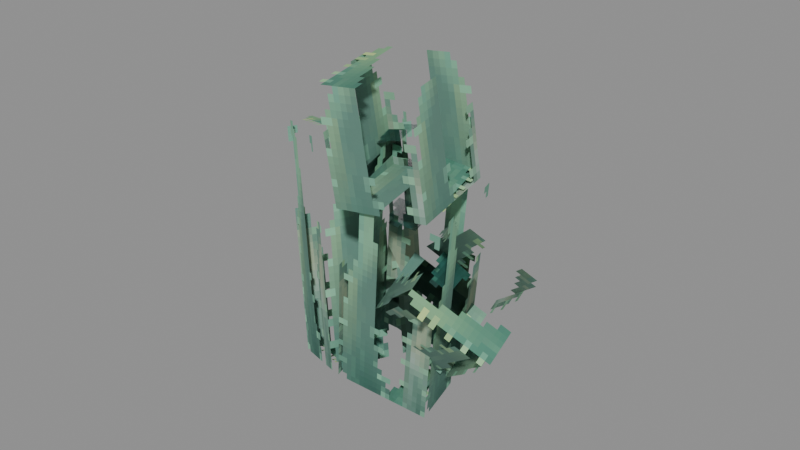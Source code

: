 # Source: Foliage_Plants_Cactus3.blend  (saved by Blender 5.0.119; exported with 4.5.12 LTS)
import bpy
from mathutils import Matrix  # noqa: F401  (used for matrix-valued properties, if any)

bpy.ops.wm.read_factory_settings(use_empty=True)
scene = bpy.context.scene
scene.name = 'Scene'

# ---- collections
col_widgets = bpy.data.collections.new('Widgets'); scene.collection.children.link(col_widgets)
col_widgets.hide_viewport = True

# ---- images (referenced by path relative to the original .blend; pixels are not part of the script)
import os
ASSET_DIR = os.environ.get("B2B_ASSET_DIR", "")  # directory of the original .blend (textures are referenced by path, not embedded)
HERE = os.path.dirname(os.path.abspath(__file__))  # packed textures are extracted next to this script under _unpacked/

def load_image(name, relpath, width, height, colorspace="sRGB"):
    """Load a texture the original file referenced (path relative to the .blend, or extracted next to this script)."""
    p = next((c for c in (os.path.join(HERE, relpath), os.path.join(ASSET_DIR, relpath)) if relpath and os.path.exists(c)), "")
    if p:
        img = bpy.data.images.load(p, check_existing=True)
        img.name = name
    else:  # same state as the original file: an image datablock whose file is absent (Cycles renders it pink)
        img = bpy.data.images.new(name, width, height)
        img.source = "FILE"
        img.filepath = "//" + (relpath or name)
    img.colorspace_settings.name = colorspace
    return img
img_image_0 = load_image('Image_0', '_unpacked/Image_0.5f8050b9.png', 64, 64, 'sRGB')

# ---- materials (node trees are filled in below, after node groups)
mat_material_0 = bpy.data.materials.new('Material_0')

# ---- material node trees
mat_material_0.use_nodes = True; mat_material_0.node_tree.nodes.clear()
_N = mat_material_0.node_tree.nodes; _L = mat_material_0.node_tree.links
n0 = _N.new('ShaderNodeBsdfPrincipled'); n0.name = 'Principled BSDF'; n0.location = (10, 300)
n0.inputs[2].default_value = 1.0
n1 = _N.new('ShaderNodeOutputMaterial'); n1.name = 'Material Output'; n1.location = (300, 300)
n2 = _N.new('NodeFrame'); n2.name = 'Frame'; n2.location = (0, 0)
n2.label = 'Alpha Clip'
n2.width = 150
n3 = _N.new('ShaderNodeMath'); n3.name = 'Math'; n3.location = (-340, -20)
n3.operation = 'SUBTRACT'
n3.inputs[0].default_value = 1.0
n4 = _N.new('ShaderNodeMath'); n4.name = 'Math.001'; n4.location = (-540, -20)
n4.operation = 'LESS_THAN'
n4.inputs[1].default_value = 0.05
n5 = _N.new('ShaderNodeTexImage'); n5.name = 'Image Texture'; n5.location = (-840, 210)
n5.label = 'BASE COLOR'
n5.image = img_image_0
n5.interpolation = 'Closest'
n5.extension = 'EXTEND'
n3.parent = n2
n4.parent = n2
_L.new(n0.outputs[0], n1.inputs[0])
_L.new(n3.outputs[0], n0.inputs[4])
_L.new(n4.outputs[0], n3.inputs[1])
_L.new(n5.outputs[0], n0.inputs[0])
_L.new(n5.outputs[1], n4.inputs[0])
n1.is_active_output = True

# ---- meshes
me_mesh_0 = bpy.data.meshes.new('Mesh_0')
me_mesh_0.from_pydata([(0.4095, -0.3578, 2.0), (0.4095, 0.3578, 2.0), (0.4095, -0.3578, -2.104e-09), (0.4095, 0.3578, -1.01e-08), (-0.4095, 0.3578, 2.0), (-0.4095, -0.3578, 2.0), (-0.4095, 0.3578, 2.104e-09), (-0.4095, -0.3578, 1.01e-08), (-0.4095, 0.3578, 2.0), (0.4095, 0.3578, 2.0), (-0.4095, -0.3578, 2.0), (0.4095, -0.3578, 2.0), (-0.4095, -0.3578, 1.01e-08), (0.4095, -0.3578, -2.104e-09), (-0.4095, 0.3578, 2.104e-09), (0.4095, 0.3578, -1.01e-08), (-0.4095, -0.3578, 2.0), (0.4095, -0.3578, 2.0), (-0.4095, -0.3578, 1.01e-08), (0.4095, -0.3578, -2.104e-09), (0.4095, 0.3578, 2.0), (-0.4095, 0.3578, 2.0), (0.4095, 0.3578, -1.01e-08), (-0.4095, 0.3578, 2.104e-09), (-1.03, -0.09205, 1.458), (-0.3794, 0.0169, 1.828), (-0.5527, -0.4549, 0.7246), (0.09835, -0.3459, 1.095), (-0.3223, 0.7049, 1.525), (-0.9734, 0.5959, 1.155), (0.1554, 0.342, 0.7916), (-0.4956, 0.2331, 0.4216), (-0.3223, 0.7049, 1.525), (-0.3794, 0.0169, 1.828), (-0.9734, 0.5959, 1.155), (-1.03, -0.09205, 1.458), (-0.4956, 0.2331, 0.4216), (-0.5527, -0.4549, 0.7246), (0.1554, 0.342, 0.7916), (0.09835, -0.3459, 1.095), (-0.9734, 0.5959, 1.155), (-1.03, -0.09205, 1.458), (-0.4956, 0.2331, 0.4216), (-0.5527, -0.4549, 0.7246), (-0.3794, 0.0169, 1.828), (-0.3223, 0.7049, 1.525), (0.09835, -0.3459, 1.095), (0.1554, 0.342, 0.7916), (-0.6839, -0.4358, 1.348), (-0.6839, -0.4358, 1.348), (-0.6611, 0.5409, 1.328), (-0.6611, 0.5409, 1.328), (0.4744, -0.4627, 1.346), (0.4744, -0.4627, 1.346), (0.4971, 0.5139, 1.326), (0.4971, 0.5139, 1.326), (0.4744, -0.4627, 1.346), (-0.6839, -0.4358, 1.348), (0.4744, -0.4627, 1.346), (-0.6839, -0.4358, 1.348), (0.4971, 0.5139, 1.326), (-0.6611, 0.5409, 1.328), (0.4971, 0.5139, 1.326), (-0.6611, 0.5409, 1.328), (0.4744, -0.4627, 1.346), (-0.6839, -0.4358, 1.348), (0.4971, 0.5139, 1.326), (-0.6611, 0.5409, 1.328), (-0.6839, -0.4358, 1.348), (0.4744, -0.4627, 1.346), (-0.6611, 0.5409, 1.328), (0.4971, 0.5139, 1.326), (-0.329, -0.4385, 2.35), (-0.329, -0.4385, 2.35), (-0.308, 0.4623, 2.331), (-0.308, 0.4623, 2.331), (0.5848, -0.4675, 1.984), (0.5848, -0.4675, 1.984), (0.6058, 0.4333, 1.965), (0.6058, 0.4333, 1.965), (0.5848, -0.4675, 1.984), (-0.329, -0.4385, 2.35), (0.5848, -0.4675, 1.984), (-0.329, -0.4385, 2.35), (0.6058, 0.4333, 1.965), (-0.308, 0.4623, 2.331), (0.6058, 0.4333, 1.965), (-0.308, 0.4623, 2.331), (0.5848, -0.4675, 1.984), (-0.329, -0.4385, 2.35), (0.6058, 0.4333, 1.965), (-0.308, 0.4623, 2.331), (-0.329, -0.4385, 2.35), (0.5848, -0.4675, 1.984), (-0.308, 0.4623, 2.331), (0.6058, 0.4333, 1.965), (0.3315, -0.8245, 1.401), (0.3315, -0.8245, 1.401), (0.9216, 0.08775, 1.381), (0.9216, 0.08776, 1.381), (0.8641, -1.174, 1.165), (0.8641, -1.174, 1.165), (1.454, -0.262, 1.145), (1.454, -0.262, 1.145), (0.8641, -1.174, 1.165), (0.3315, -0.8245, 1.401), (0.8641, -1.174, 1.165), (0.3315, -0.8245, 1.401), (1.454, -0.262, 1.145), (0.9216, 0.08775, 1.381), (1.454, -0.262, 1.145), (0.9216, 0.08776, 1.381), (0.8641, -1.174, 1.165), (0.3315, -0.8245, 1.401), (1.454, -0.262, 1.145), (0.9216, 0.08775, 1.381), (0.3315, -0.8245, 1.401), (0.8641, -1.174, 1.165), (0.9216, 0.08776, 1.381), (1.454, -0.262, 1.145), (0.1163, -0.5386, 0.6296), (0.1162, -0.5386, 0.6296), (0.7064, 0.3736, 0.6091), (0.7063, 0.3736, 0.6091), (0.5657, -0.8386, 0.2176), (0.5657, -0.8386, 0.2177), (1.156, 0.07363, 0.1971), (1.156, 0.07361, 0.1972), (0.5657, -0.8386, 0.2176), (0.1162, -0.5386, 0.6296), (0.5657, -0.8386, 0.2177), (0.1163, -0.5386, 0.6296), (1.156, 0.07361, 0.1972), (0.7064, 0.3736, 0.6091), (1.156, 0.07363, 0.1971), (0.7063, 0.3736, 0.6091), (0.5657, -0.8386, 0.2177), (0.1163, -0.5386, 0.6296), (1.156, 0.07361, 0.1972), (0.7064, 0.3736, 0.6091), (0.1162, -0.5386, 0.6296), (0.5657, -0.8386, 0.2176), (0.7063, 0.3736, 0.6091), (1.156, 0.07363, 0.1971), (-0.8844, -0.2897, 0.8165), (-0.8843, -0.2897, 0.8165), (-0.8601, 0.7526, 0.7946), (-0.8601, 0.7526, 0.7945), (-0.06156, -0.3012, 1.176), (-0.06159, -0.3012, 1.176), (-0.03732, 0.7411, 1.154), (-0.03735, 0.7411, 1.154), (-0.06156, -0.3012, 1.176), (-0.8843, -0.2897, 0.8165), (-0.06159, -0.3012, 1.176), (-0.8844, -0.2897, 0.8165), (-0.03735, 0.7411, 1.154), (-0.8601, 0.7526, 0.7946), (-0.03732, 0.7411, 1.154), (-0.8601, 0.7526, 0.7945), (-0.06159, -0.3012, 1.176), (-0.8844, -0.2897, 0.8165), (-0.03735, 0.7411, 1.154), (-0.8601, 0.7526, 0.7946), (-0.8843, -0.2897, 0.8165), (-0.06156, -0.3012, 1.176), (-0.8601, 0.7526, 0.7945), (-0.03732, 0.7411, 1.154)], [], [(0, 2, 1), (2, 3, 1), (4, 6, 5), (6, 7, 5), (8, 10, 9), (10, 11, 9), (12, 14, 13), (14, 15, 13), (16, 18, 17), (18, 19, 17), (20, 22, 21), (22, 23, 21), (24, 26, 25), (26, 27, 25), (28, 30, 29), (30, 31, 29), (32, 34, 33), (34, 35, 33), (36, 38, 37), (38, 39, 37), (40, 42, 41), (42, 43, 41), (44, 46, 45), (46, 47, 45), (48, 50, 49), (50, 51, 49), (52, 54, 53), (54, 55, 53), (56, 58, 57), (58, 59, 57), (60, 62, 61), (62, 63, 61), (64, 66, 65), (66, 67, 65), (68, 70, 69), (70, 71, 69), (72, 74, 73), (74, 75, 73), (76, 78, 77), (78, 79, 77), (80, 82, 81), (82, 83, 81), (84, 86, 85), (86, 87, 85), (88, 90, 89), (90, 91, 89), (92, 94, 93), (94, 95, 93), (96, 98, 97), (98, 99, 97), (100, 102, 101), (102, 103, 101), (104, 106, 105), (106, 107, 105), (108, 110, 109), (110, 111, 109), (112, 114, 113), (114, 115, 113), (116, 118, 117), (118, 119, 117), (120, 122, 121), (122, 123, 121), (124, 126, 125), (126, 127, 125), (128, 130, 129), (130, 131, 129), (132, 134, 133), (134, 135, 133), (136, 138, 137), (138, 139, 137), (140, 142, 141), (142, 143, 141), (144, 146, 145), (146, 147, 145), (148, 150, 149), (150, 151, 149), (152, 154, 153), (154, 155, 153), (156, 158, 157), (158, 159, 157), (160, 162, 161), (162, 163, 161), (164, 166, 165), (166, 167, 165)])
me_mesh_0.polygons.foreach_set('use_smooth', [0, 0, 0, 0, 0, 0, 0, 0, 0, 0, 0, 0, 0, 0, 0, 0, 0, 0, 0, 0, 0, 0, 0, 0, 0, 0, 0, 0, 0, 0, 1, 1, 0, 0, 0, 0, 1, 1, 0, 1, 1, 0, 1, 1, 0, 0, 0, 0, 0, 1, 1, 0, 1, 1, 1, 1, 0, 0, 0, 0, 1, 1, 0, 1, 1, 0, 1, 0, 0, 0, 0, 0, 1, 1, 1, 1, 1, 0, 1, 0, 0, 0, 0, 0])
_uv = me_mesh_0.uv_layers.new(name='UVMap')
_uv.uv.foreach_set('vector', [0.0, 1.0, 0.0, 0.5, 0.3125, 1.0, 0.0, 0.5, 0.3125, 0.5, 0.3125, 1.0, 0.0, 1.0, 0.0, 0.5, 0.3125, 1.0, 0.0, 0.5, 0.3125, 0.5, 0.3125, 1.0, 0.625, 1.0, 0.625, 0.6875, 0.9375, 1.0, 0.625, 0.6875, 0.9375, 0.6875, 0.9375, 1.0, 0.625, 1.0, 0.625, 0.6875, 0.9375, 1.0, 0.625, 0.6875, 0.9375, 0.6875, 0.9375, 1.0, 0.0, 1.0, 0.0, 0.5, 0.3125, 1.0, 0.0, 0.5, 0.3125, 0.5, 0.3125, 1.0, 0.0, 1.0, 0.0, 0.5, 0.3125, 1.0, 0.0, 0.5, 0.3125, 0.5, 0.3125, 1.0, 0.3125, 0.8594, 0.3125, 0.6094, 0.5625, 0.8594, 0.3125, 0.6094, 0.5625, 0.6094, 0.5625, 0.8594, 0.3281, 0.875, 0.3281, 0.625, 0.5781, 0.875, 0.3281, 0.625, 0.5781, 0.625, 0.5781, 0.875, 0.6562, 0.9688, 0.6562, 0.7188, 0.9062, 0.9688, 0.6562, 0.7188, 0.9062, 0.7188, 0.9062, 0.9688, 0.3281, 0.875, 0.3281, 0.625, 0.5781, 0.875, 0.3281, 0.625, 0.5781, 0.625, 0.5781, 0.875, 0.01562, 0.8594, 0.01562, 0.6094, 0.2656, 0.8594, 0.01562, 0.6094, 0.2656, 0.6094, 0.2656, 0.8594, 0.3281, 0.875, 0.3281, 0.625, 0.5781, 0.875, 0.3281, 0.625, 0.5781, 0.625, 0.5781, 0.875, 0.0, 1.0, 0.0, 1.0, 0.0, 1.0, 0.0, 1.0, 0.0, 1.0, 0.0, 1.0, 0.0, 1.0, 0.0, 1.0, 0.0, 1.0, 0.0, 1.0, 0.0, 1.0, 0.0, 1.0, 0.0, 1.0, 0.0, 1.0, 0.0, 1.0, 0.0, 1.0, 0.0, 1.0, 0.0, 1.0, 0.0, 1.0, 0.0, 1.0, 0.0, 1.0, 0.0, 1.0, 0.0, 1.0, 0.0, 1.0, 0.5938, 0.4062, 0.5938, 0.0, 1.0, 0.4062, 0.5938, 0.0, 1.0, 0.0, 1.0, 0.4062, 0.0, 1.0, 0.0, 1.0, 0.0, 1.0, 0.0, 1.0, 0.0, 1.0, 0.0, 1.0, 0.0, 1.0, 0.0, 1.0, 0.0, 1.0, 0.0, 1.0, 0.0, 1.0, 0.0, 1.0, 0.0, 1.0, 0.0, 1.0, 0.0, 1.0, 0.0, 1.0, 0.0, 1.0, 0.0, 1.0, 0.0, 1.0, 0.0, 1.0, 0.0, 1.0, 0.0, 1.0, 0.0, 1.0, 0.0, 1.0, 0.0, 1.0, 0.0, 1.0, 0.0, 1.0, 0.0, 1.0, 0.0, 1.0, 0.0, 1.0, 0.5938, 0.4062, 0.5938, 0.0, 1.0, 0.4062, 0.5938, 0.0, 1.0, 0.0, 1.0, 0.4062, 0.0, 1.0, 0.0, 1.0, 0.0, 1.0, 0.0, 1.0, 0.0, 1.0, 0.0, 1.0, 0.0, 1.0, 0.0, 1.0, 0.0, 1.0, 0.0, 1.0, 0.0, 1.0, 0.0, 1.0, 0.0, 1.0, 0.0, 1.0, 0.0, 1.0, 0.0, 1.0, 0.0, 1.0, 0.0, 1.0, 0.0, 1.0, 0.0, 1.0, 0.0, 1.0, 0.0, 1.0, 0.0, 1.0, 0.0, 1.0, 0.0, 1.0, 0.0, 1.0, 0.0, 1.0, 0.0, 1.0, 0.0, 1.0, 0.0, 1.0, 0.5938, 0.4062, 0.5938, 0.0, 1.0, 0.4062, 0.5938, 0.0, 1.0, 0.0, 1.0, 0.4062, 0.0, 1.0, 0.0, 1.0, 0.0, 1.0, 0.0, 1.0, 0.0, 1.0, 0.0, 1.0, 0.0, 1.0, 0.0, 1.0, 0.0, 1.0, 0.0, 1.0, 0.0, 1.0, 0.0, 1.0, 0.0, 1.0, 0.0, 1.0, 0.0, 1.0, 0.0, 1.0, 0.0, 1.0, 0.0, 1.0, 0.0, 1.0, 0.0, 1.0, 0.0, 1.0, 0.0, 1.0, 0.0, 1.0, 0.0, 1.0, 0.0, 1.0, 0.0, 1.0, 0.0, 1.0, 0.0, 1.0, 0.0, 1.0, 0.0, 1.0, 0.5938, 0.4062, 0.5938, 0.0, 1.0, 0.4062, 0.5938, 0.0, 1.0, 0.0, 1.0, 0.4062, 0.0, 1.0, 0.0, 1.0, 0.0, 1.0, 0.0, 1.0, 0.0, 1.0, 0.0, 1.0, 0.0, 1.0, 0.0, 1.0, 0.0, 1.0, 0.0, 1.0, 0.0, 1.0, 0.0, 1.0, 0.0, 1.0, 0.0, 1.0, 0.0, 1.0, 0.0, 1.0, 0.0, 1.0, 0.0, 1.0, 0.0, 1.0, 0.0, 1.0, 0.0, 1.0, 0.0, 1.0, 0.0, 1.0, 0.0, 1.0, 0.0, 1.0, 0.0, 1.0, 0.0, 1.0, 0.0, 1.0, 0.0, 1.0, 0.0, 1.0, 0.5938, 0.4062, 0.5938, 0.0, 1.0, 0.4062, 0.5938, 0.0, 1.0, 0.0, 1.0, 0.4062, 0.0, 1.0, 0.0, 1.0, 0.0, 1.0, 0.0, 1.0, 0.0, 1.0, 0.0, 1.0])
me_mesh_0.materials.append(mat_material_0)
me_mesh_0.update()
me_mesh_0.normals_split_custom_set([tuple(v) for v in zip(*[iter([1.0, 0.0, 1.49e-08, 1.0, 0.0, 1.49e-08, 1.0, 0.0, 1.49e-08, 1.0, 0.0, 1.49e-08, 1.0, 0.0, 1.49e-08, 1.0, 0.0, 1.49e-08, -1.0, 0.0, -1.49e-08, -1.0, 0.0, -1.49e-08, -1.0, 0.0, -1.49e-08, -1.0, 0.0, -1.49e-08, -1.0, 0.0, -1.49e-08, -1.0, 0.0, -1.49e-08, 0.0, 0.0, 1.0, 0.0, 0.0, 1.0, 0.0, 0.0, 1.0, 0.0, 0.0, 1.0, 0.0, 0.0, 1.0, 0.0, 0.0, 1.0, -1.49e-08, -1.118e-08, -1.0, -1.49e-08, -1.118e-08, -1.0, -1.49e-08, -1.118e-08, -1.0, -1.49e-08, -1.118e-08, -1.0, -1.49e-08, -1.118e-08, -1.0, -1.49e-08, -1.118e-08, -1.0, 0.0, -1.0, 0.0, 0.0, -1.0, 0.0, 0.0, -1.0, 0.0, 0.0, -1.0, 2.337e-08, 0.0, -1.0, 2.337e-08, 0.0, -1.0, 2.337e-08, 0.0, 1.0, 0.0, 0.0, 1.0, 0.0, 0.0, 1.0, 0.0, 0.0, 1.0, -5.976e-08, 0.0, 1.0, -5.976e-08, 0.0, 1.0, -5.976e-08, -0.07572, -0.9125, 0.4019, -0.07572, -0.9125, 0.4019, -0.07572, -0.9125, 0.4019, -0.07572, -0.9125, 0.4019, -0.07572, -0.9125, 0.4019, -0.07572, -0.9125, 0.4019, 0.07572, 0.9125, -0.4019, 0.07572, 0.9125, -0.4019, 0.07572, 0.9125, -0.4019, 0.07572, 0.9125, -0.4019, 0.07572, 0.9125, -0.4019, 0.07572, 0.9125, -0.4019, -0.5041, 0.3828, 0.7742, -0.5041, 0.3828, 0.7742, -0.5041, 0.3828, 0.7742, -0.5041, 0.3828, 0.7742, -0.5041, 0.3828, 0.7742, -0.5041, 0.3828, 0.7742, 0.5041, -0.3828, -0.7742, 0.5041, -0.3828, -0.7742, 0.5041, -0.3828, -0.7742, 0.5041, -0.3828, -0.7742, 0.5041, -0.3828, -0.7742, 0.5041, -0.3828, -0.7742, -0.8603, -0.144, -0.489, -0.8603, -0.144, -0.489, -0.8603, -0.144, -0.489, -0.8603, -0.144, -0.489, -0.8603, -0.144, -0.489, -0.8603, -0.144, -0.489, 0.8603, 0.144, 0.489, 0.8603, 0.144, 0.489, 0.8603, 0.144, 0.489, 0.8603, 0.144, 0.489, 0.8603, 0.144, 0.489, 0.8603, 0.144, 0.489, -0.9997, 0.02325, 0.001413, -0.9997, 0.02325, 0.001413, -0.9997, 0.02325, 0.001413, -0.9997, 0.02328, 0.001759, -0.9997, 0.02328, 0.001759, -0.9997, 0.02328, 0.001759, 0.9997, -0.02322, -0.00189, 0.9997, -0.02322, -0.00189, 0.9997, -0.02322, -0.00189, 0.9997, -0.02329, -0.001756, 0.9997, -0.02329, -0.001756, 0.9997, -0.02329, -0.001756, -0.02322, -0.9995, 0.02137, -0.02322, -0.9995, 0.02137, -0.02322, -0.9995, 0.02137, -0.02326, -0.9995, 0.02129, -0.02326, -0.9995, 0.02129, -0.02326, -0.9995, 0.02129, 0.02324, 0.9995, -0.0211, 0.02324, 0.9995, -0.02101, 0.02324, 0.9995, -0.02097, 0.02324, 0.9995, -0.02101, 0.02324, 0.9995, -0.02106, 0.02324, 0.9995, -0.02097, 0.002287, 0.02101, 0.9998, 0.002287, 0.02101, 0.9998, 0.002287, 0.02101, 0.9998, 0.002287, 0.02101, 0.9998, 0.002287, 0.02101, 0.9998, 0.002287, 0.02101, 0.9998, -0.002287, -0.02101, -0.9998, -0.002287, -0.02101, -0.9998, -0.002287, -0.02101, -0.9998, -0.002287, -0.02101, -0.9998, -0.002287, -0.02101, -0.9998, -0.002287, -0.02101, -0.9998, -0.9277, 0.0294, 0.3723, -0.9277, 0.0294, 0.3723, -0.9277, 0.0294, 0.3722, -0.9277, 0.0294, 0.3723, -0.9277, 0.0294, 0.3723, -0.9277, 0.0294, 0.3722, 0.9275, -0.02941, -0.3727, 0.9275, -0.02941, -0.3727, 0.9275, -0.02941, -0.3727, 0.9276, -0.0294, -0.3723, 0.9276, -0.0294, -0.3723, 0.9276, -0.0294, -0.3723, -0.02324, -0.9995, 0.02105, -0.02324, -0.9995, 0.02104, -0.02324, -0.9995, 0.02104, -0.02316, -0.9995, 0.02114, -0.02316, -0.9995, 0.02114, -0.02316, -0.9995, 0.02114, 0.02324, 0.9995, -0.02098, 0.02324, 0.9995, -0.02098, 0.0232, 0.9995, -0.02118, 0.02324, 0.9995, -0.02098, 0.02322, 0.9995, -0.02109, 0.0232, 0.9995, -0.02118, 0.3727, 0.01087, 0.9279, 0.3727, 0.01087, 0.9279, 0.3727, 0.01087, 0.9279, 0.3727, 0.01087, 0.9279, 0.3727, 0.01087, 0.9279, 0.3727, 0.01087, 0.9279, -0.3727, -0.01087, -0.9279, -0.3727, -0.01087, -0.9279, -0.3727, -0.01087, -0.9279, -0.3727, -0.01087, -0.9279, -0.3727, -0.01087, -0.9279, -0.3727, -0.01087, -0.9279, -0.7837, 0.5148, 0.3475, -0.7837, 0.5148, 0.3475, -0.7837, 0.5148, 0.3475, -0.7837, 0.5148, 0.3475, -0.7837, 0.5148, 0.3475, -0.7837, 0.5148, 0.3475, 0.7838, -0.5148, -0.3475, 0.7838, -0.5148, -0.3475, 0.7838, -0.5148, -0.3475, 0.7838, -0.5148, -0.3474, 0.7838, -0.5148, -0.3474, 0.7838, -0.5148, -0.3474, -0.5431, -0.8395, 0.01896, -0.543, -0.8395, 0.01888, -0.5431, -0.8395, 0.01886, -0.543, -0.8395, 0.01888, -0.5431, -0.8395, 0.01886, -0.5431, -0.8395, 0.01886, 0.543, 0.8395, -0.01886, 0.5431, 0.8394, -0.0189, 0.5431, 0.8395, -0.01888, 0.5431, 0.8394, -0.0189, 0.5431, 0.8395, -0.01888, 0.5431, 0.8395, -0.01888, 0.3014, -0.1739, 0.9375, 0.3014, -0.1739, 0.9375, 0.3014, -0.1739, 0.9375, 0.3014, -0.1739, 0.9375, 0.3014, -0.1739, 0.9375, 0.3014, -0.1739, 0.9375, -0.3014, 0.1739, -0.9375, -0.3014, 0.1739, -0.9375, -0.3014, 0.1739, -0.9375, -0.3014, 0.1739, -0.9375, -0.3014, 0.1739, -0.9375, -0.3014, 0.1739, -0.9375, -0.6615, 0.4415, 0.6062, -0.6614, 0.4415, 0.6063, -0.6615, 0.4415, 0.6062, -0.6614, 0.4415, 0.6063, -0.6615, 0.4415, 0.6062, -0.6615, 0.4415, 0.6062, 0.6615, -0.4417, -0.6061, 0.6615, -0.4417, -0.6061, 0.6615, -0.4417, -0.6061, 0.6615, -0.4415, -0.6062, 0.6615, -0.4415, -0.6062, 0.6615, -0.4415, -0.6062, -0.5431, -0.8395, 0.0188, -0.5431, -0.8395, 0.0188, -0.5431, -0.8395, 0.0188, -0.5431, -0.8394, 0.01911, -0.5431, -0.8394, 0.01911, -0.5431, -0.8394, 0.01911, 0.543, 0.8395, -0.01885, 0.543, 0.8395, -0.01885, 0.543, 0.8395, -0.01885, 0.5431, 0.8394, -0.0189, 0.5431, 0.8394, -0.0189, 0.5431, 0.8394, -0.0189, 0.5173, -0.3167, 0.795, 0.5173, -0.3167, 0.795, 0.5173, -0.3167, 0.795, 0.5173, -0.3167, 0.795, 0.5173, -0.3167, 0.795, 0.5173, -0.3167, 0.795, -0.5173, 0.3167, -0.795, -0.5173, 0.3167, -0.795, -0.5173, 0.3167, -0.795, -0.5173, 0.3167, -0.795, -0.5173, 0.3167, -0.795, -0.5173, 0.3167, -0.795, -0.9161, 0.01286, -0.4008, -0.9161, 0.01286, -0.4006, -0.9161, 0.01286, -0.4007, -0.9161, 0.01286, -0.4006, -0.9162, 0.01285, -0.4005, -0.9161, 0.01286, -0.4007, 0.9161, -0.01286, 0.4007, 0.9161, -0.01286, 0.4007, 0.9161, -0.01286, 0.4007, 0.9161, -0.01286, 0.4007, 0.9161, -0.01286, 0.4007, 0.9161, -0.01286, 0.4007, -0.02324, -0.9995, 0.02104, -0.02324, -0.9995, 0.02104, -0.02324, -0.9995, 0.02104, -0.02323, -0.9995, 0.02103, -0.02323, -0.9995, 0.02103, -0.02323, -0.9995, 0.02103, 0.02324, 0.9995, -0.02103, 0.02324, 0.9995, -0.02103, 0.02324, 0.9995, -0.02103, 0.02327, 0.9995, -0.02101, 0.02327, 0.9995, -0.02101, 0.02327, 0.9995, -0.02101, -0.4002, 0.0286, 0.916, -0.4002, 0.0286, 0.916, -0.4002, 0.0286, 0.916, -0.4002, 0.0286, 0.916, -0.4002, 0.0286, 0.916, -0.4002, 0.0286, 0.916, 0.4002, -0.0286, -0.916, 0.4002, -0.0286, -0.916, 0.4002, -0.0286, -0.916, 0.4002, -0.0286, -0.916, 0.4002, -0.0286, -0.916, 0.4002, -0.0286, -0.916])] * 3)])
me_mesh_1 = bpy.data.meshes.new('Mesh_1')
me_mesh_1.from_pydata([(0.4251, -0.2734, 1.0), (0.4251, 0.2734, 1.0), (0.4251, -0.2734, -1.0), (0.4251, 0.2734, -1.0), (-0.4251, 0.2734, 1.0), (-0.4251, -0.2734, 1.0), (-0.4251, 0.2734, -1.0), (-0.4251, -0.2734, -1.0), (-0.4251, 0.2734, 1.0), (0.4251, 0.2734, 1.0), (-0.4251, -0.2734, 1.0), (0.4251, -0.2734, 1.0), (-0.4251, -0.2734, -1.0), (0.4251, -0.2734, -1.0), (-0.4251, 0.2734, -1.0), (0.4251, 0.2734, -1.0), (-0.4251, -0.2734, 1.0), (0.4251, -0.2734, 1.0), (-0.4251, -0.2734, -1.0), (0.4251, -0.2734, -1.0), (0.4251, 0.2734, 1.0), (-0.4251, 0.2734, 1.0), (0.4251, 0.2734, -1.0), (-0.4251, 0.2734, -1.0), (-0.3222, -1.837, 1.417), (0.317, -1.466, 1.58), (-0.1797, -1.678, 0.4938), (0.4595, -1.307, 0.6564), (-0.0703, -0.8217, 1.631), (-0.7095, -1.193, 1.469), (0.07216, -0.6625, 0.7078), (-0.567, -1.034, 0.5452), (-0.0703, -0.8217, 1.631), (0.317, -1.466, 1.58), (-0.7095, -1.193, 1.469), (-0.3222, -1.837, 1.417), (-0.567, -1.034, 0.5452), (-0.1797, -1.678, 0.4938), (0.07216, -0.6625, 0.7078), (0.4595, -1.307, 0.6564), (-0.7095, -1.193, 1.469), (-0.3222, -1.837, 1.417), (-0.567, -1.034, 0.5452), (-0.1797, -1.678, 0.4938), (0.317, -1.466, 1.58), (-0.0703, -0.8217, 1.631), (0.4595, -1.307, 0.6564), (0.07216, -0.6625, 0.7078)], [], [(0, 2, 1), (2, 3, 1), (4, 6, 5), (6, 7, 5), (8, 10, 9), (10, 11, 9), (12, 14, 13), (14, 15, 13), (16, 18, 17), (18, 19, 17), (20, 22, 21), (22, 23, 21), (24, 26, 25), (26, 27, 25), (28, 30, 29), (30, 31, 29), (32, 34, 33), (34, 35, 33), (36, 38, 37), (38, 39, 37), (40, 42, 41), (42, 43, 41), (44, 46, 45), (46, 47, 45)])
_uv = me_mesh_1.uv_layers.new(name='UVMap')
_uv.uv.foreach_set('vector', [0.0, 1.0, 0.0, 0.5, 0.3125, 1.0, 0.0, 0.5, 0.3125, 0.5, 0.3125, 1.0, 0.0, 1.0, 0.0, 0.5, 0.3125, 1.0, 0.0, 0.5, 0.3125, 0.5, 0.3125, 1.0, 0.625, 1.0, 0.625, 0.6875, 0.9375, 1.0, 0.625, 0.6875, 0.9375, 0.6875, 0.9375, 1.0, 0.625, 1.0, 0.625, 0.6875, 0.9375, 1.0, 0.625, 0.6875, 0.9375, 0.6875, 0.9375, 1.0, 0.0, 1.0, 0.0, 0.5, 0.3125, 1.0, 0.0, 0.5, 0.3125, 0.5, 0.3125, 1.0, 0.0, 1.0, 0.0, 0.5, 0.3125, 1.0, 0.0, 0.5, 0.3125, 0.5, 0.3125, 1.0, 0.01562, 0.8594, 0.01562, 0.6094, 0.2656, 0.8594, 0.01562, 0.6094, 0.2656, 0.6094, 0.2656, 0.8594, 0.01562, 0.8594, 0.01562, 0.6094, 0.2656, 0.8594, 0.01562, 0.6094, 0.2656, 0.6094, 0.2656, 0.8594, 0.6562, 0.9688, 0.6562, 0.7188, 0.9062, 0.9688, 0.6562, 0.7188, 0.9062, 0.7188, 0.9062, 0.9688, 0.01562, 0.8594, 0.01562, 0.6094, 0.2656, 0.8594, 0.01562, 0.6094, 0.2656, 0.6094, 0.2656, 0.8594, 0.01562, 0.8594, 0.01562, 0.6094, 0.2656, 0.8594, 0.01562, 0.6094, 0.2656, 0.6094, 0.2656, 0.8594, 0.01562, 0.8594, 0.01562, 0.6094, 0.2656, 0.8594, 0.01562, 0.6094, 0.2656, 0.6094, 0.2656, 0.8594])
me_mesh_1.materials.append(mat_material_0)
me_mesh_1.update()
me_mesh_1.normals_split_custom_set([tuple(v) for v in zip(*[iter([1.0, -1.09e-07, -3.249e-15, 1.0, -1.09e-07, -3.249e-15, 1.0, -1.09e-07, -3.249e-15, 1.0, -1.09e-07, -3.249e-15, 1.0, -1.09e-07, -3.249e-15, 1.0, -1.09e-07, -3.249e-15, -1.0, 1.09e-07, 3.249e-15, -1.0, 1.09e-07, 3.249e-15, -1.0, 1.09e-07, 3.249e-15, -1.0, 1.09e-07, 3.249e-15, -1.0, 1.09e-07, 3.249e-15, -1.0, 1.09e-07, 3.249e-15, 0.0, 0.0, 1.0, 0.0, 0.0, 1.0, 0.0, 0.0, 1.0, 0.0, 0.0, 1.0, 0.0, 0.0, 1.0, 0.0, 0.0, 1.0, 0.0, 0.0, -1.0, 0.0, 0.0, -1.0, 0.0, 0.0, -1.0, 0.0, 0.0, -1.0, 0.0, 0.0, -1.0, 0.0, 0.0, -1.0, -1.402e-07, -1.0, -3.505e-08, -1.402e-07, -1.0, -3.505e-08, -1.402e-07, -1.0, -3.505e-08, -1.402e-07, -1.0, -1.753e-08, -1.402e-07, -1.0, -1.753e-08, -1.402e-07, -1.0, -1.753e-08, 1.402e-07, 1.0, 1.753e-08, 1.402e-07, 1.0, 1.753e-08, 1.402e-07, 1.0, 1.753e-08, 1.402e-07, 1.0, 3.505e-08, 1.402e-07, 1.0, 3.505e-08, 1.402e-07, 1.0, 3.505e-08, 0.5138, -0.8552, -0.06815, 0.5138, -0.8552, -0.06815, 0.5138, -0.8552, -0.06815, 0.5138, -0.8552, -0.06815, 0.5138, -0.8552, -0.06815, 0.5138, -0.8552, -0.06815, -0.5138, 0.8552, 0.06815, -0.5138, 0.8552, 0.06815, -0.5138, 0.8552, 0.06815, -0.5138, 0.8552, 0.06815, -0.5138, 0.8552, 0.06815, -0.5138, 0.8552, 0.06815, -0.1503, -0.1679, 0.9743, -0.1503, -0.1679, 0.9743, -0.1503, -0.1679, 0.9743, -0.1503, -0.1679, 0.9743, -0.1503, -0.1679, 0.9743, -0.1503, -0.1679, 0.9743, 0.1503, 0.1679, -0.9743, 0.1503, 0.1679, -0.9743, 0.1503, 0.1679, -0.9743, 0.1503, 0.1679, -0.9743, 0.1503, 0.1679, -0.9743, 0.1503, 0.1679, -0.9743, -0.8447, -0.4903, -0.2148, -0.8447, -0.4903, -0.2148, -0.8447, -0.4903, -0.2148, -0.8447, -0.4903, -0.2148, -0.8447, -0.4903, -0.2148, -0.8447, -0.4903, -0.2148, 0.8447, 0.4903, 0.2148, 0.8447, 0.4903, 0.2148, 0.8447, 0.4903, 0.2148, 0.8447, 0.4903, 0.2148, 0.8447, 0.4903, 0.2148, 0.8447, 0.4903, 0.2148])] * 3)])
me_plane = bpy.data.meshes.new('Plane')
me_plane.from_pydata([(-1.0, -6.123e-17, -1.0), (1.0, -6.123e-17, -1.0), (-1.0, 6.123e-17, 1.0), (1.0, 6.123e-17, 1.0)], [], [(0, 1, 3, 2)])
_uv = me_plane.uv_layers.new(name='UVMap')
_uv.uv.foreach_set('vector', [0.0, 0.0, 1.0, 0.0, 1.0, 1.0, 0.0, 1.0])
me_plane.update()
me_cube = bpy.data.meshes.new('Cube')
me_cube.from_pydata([(-1.632, -0.5992, 0.1146), (-1.632, -0.5992, 1.167), (-1.632, 0.4379, 0.1146), (-1.632, 0.4379, 1.167), (-0.5692, -0.5992, 0.1146), (-0.5692, -0.5992, 1.167), (-0.5692, 0.4379, 0.1146), (-0.5692, 0.4379, 1.167)], [], [(0, 1, 3, 2), (2, 3, 7, 6), (6, 7, 5, 4), (4, 5, 1, 0), (2, 6, 4, 0), (7, 3, 1, 5)])
_uv = me_cube.uv_layers.new(name='UVMap')
_uv.uv.foreach_set('vector', [0.375, 0.0, 0.625, 0.0, 0.625, 0.25, 0.375, 0.25, 0.375, 0.25, 0.625, 0.25, 0.625, 0.5, 0.375, 0.5, 0.375, 0.5, 0.625, 0.5, 0.625, 0.75, 0.375, 0.75, 0.375, 0.75, 0.625, 0.75, 0.625, 1.0, 0.375, 1.0, 0.125, 0.5, 0.375, 0.5, 0.375, 0.75, 0.125, 0.75, 0.625, 0.5, 0.875, 0.5, 0.875, 0.75, 0.625, 0.75])
me_cube.update()
arm_armature = bpy.data.armatures.new('Armature')  # bones are not reproduced
arm_armature_001 = bpy.data.armatures.new('Armature.001')  # bones are not reproduced

# ---- objects
ob_cactusblock = bpy.data.objects.new('CactusBlock', arm_armature)
ob_mesh_0 = bpy.data.objects.new('Mesh_0', me_mesh_0)
ob_cactusblock_001 = bpy.data.objects.new('CactusBlock.001', arm_armature_001)
ob_mesh_1 = bpy.data.objects.new('Mesh_1', me_mesh_1)
ob_wgt_cactusblock = bpy.data.objects.new('WGT-CactusBlock', me_plane)
ob_wgt_block = bpy.data.objects.new('WGT-Block', me_cube)

# ---- transforms, parenting, visibility, modifiers, constraints
ob_cactusblock.location = (0.1771, 0.08778, -0.125)
ob_cactusblock.rotation_mode = 'QUATERNION'
ob_cactusblock.rotation_quaternion = (-0.07669, 0.09025, -0.08988, 0.9889)
ob_cactusblock.show_in_front = True
ob_mesh_0.parent = ob_cactusblock
ob_mesh_0.location = (0.0, 0.0, 0.0)
ob_mesh_0.rotation_mode = 'QUATERNION'
ob_mesh_0.rotation_quaternion = (1.0, 0.0, 0.0, 0.0)
_vg = ob_mesh_0.vertex_groups.new(name='CactusBlock')
_vg.add([0, 1, 2, 3, 4, 5, 6, 7, 8, 9, 10, 11, 12, 13, 14, 15, 16, 17, 18, 19, 20, 21, 22, 23], 1.0, 'REPLACE')
_vg = ob_mesh_0.vertex_groups.new(name='Block')
_vg.add([24, 25, 26, 27, 28, 29, 30, 31, 32, 33, 34, 35, 36, 37, 38, 39, 40, 41, 42, 43, 44, 45, 46, 47], 1.0, 'REPLACE')
_vg = ob_mesh_0.vertex_groups.new(name='Thorns')
_vg.add([48, 49, 50, 51, 52, 53, 54, 55, 56, 57, 58, 59, 60, 61, 62, 63, 64, 65, 66, 67, 68, 69, 70, 71], 1.0, 'REPLACE')
_vg = ob_mesh_0.vertex_groups.new(name='Thorns.001')
_vg.add([72, 73, 74, 75, 76, 77, 78, 79, 80, 81, 82, 83, 84, 85, 86, 87, 88, 89, 90, 91, 92, 93, 94, 95], 1.0, 'REPLACE')
_vg = ob_mesh_0.vertex_groups.new(name='Thorns.002')
_vg.add([96, 97, 98, 99, 100, 101, 102, 103, 104, 105, 106, 107, 108, 109, 110, 111, 112, 113, 114, 115, 116, 117, 118, 119], 1.0, 'REPLACE')
_vg = ob_mesh_0.vertex_groups.new(name='Thorns.003')
_vg.add([120, 121, 122, 123, 124, 125, 126, 127, 128, 129, 130, 131, 132, 133, 134, 135, 136, 137, 138, 139, 140, 141, 142, 143], 1.0, 'REPLACE')
_vg = ob_mesh_0.vertex_groups.new(name='Thorns.004')
_vg.add([144, 145, 146, 147, 148, 149, 150, 151, 152, 153, 154, 155, 156, 157, 158, 159, 160, 161, 162, 163, 164, 165, 166, 167], 1.0, 'REPLACE')
_m = ob_mesh_0.modifiers.new('Armature', 'ARMATURE')
_m.object = ob_cactusblock
ob_cactusblock_001.location = (-0.4059, 0.1959, 0.875)
ob_cactusblock_001.rotation_mode = 'QUATERNION'
ob_cactusblock_001.rotation_quaternion = (0.8352, -0.09595, -0.04498, 0.5396)
ob_cactusblock_001.show_in_front = True
ob_mesh_1.parent = ob_cactusblock_001
ob_mesh_1.location = (0.0, 0.0, 0.0)
ob_mesh_1.rotation_mode = 'QUATERNION'
ob_mesh_1.rotation_quaternion = (1.0, 0.0, 0.0, 0.0)
_vg = ob_mesh_1.vertex_groups.new(name='CactusBlock')
_vg.add([0, 1, 2, 3, 4, 5, 6, 7, 8, 9, 10, 11, 12, 13, 14, 15, 16, 17, 18, 19, 20, 21, 22, 23], 1.0, 'REPLACE')
_vg = ob_mesh_1.vertex_groups.new(name='Block')
_vg.add([24, 25, 26, 27, 28, 29, 30, 31, 32, 33, 34, 35, 36, 37, 38, 39, 40, 41, 42, 43, 44, 45, 46, 47], 1.0, 'REPLACE')
_m = ob_mesh_1.modifiers.new('Armature', 'ARMATURE')
_m.object = ob_cactusblock_001
ob_wgt_cactusblock.location = (0.0, 0.0, 0.0)
ob_wgt_cactusblock.hide_render = True
ob_wgt_block.location = (0.0, 0.0, 0.0)
ob_wgt_block.hide_render = True

# ---- collection membership
scene.collection.objects.link(ob_cactusblock)
scene.collection.objects.link(ob_mesh_0)
scene.collection.objects.link(ob_cactusblock_001)
scene.collection.objects.link(ob_mesh_1)
col_widgets.objects.link(ob_wgt_cactusblock)
col_widgets.objects.link(ob_wgt_block)

# ---- scene / render settings (as saved in the file)
scene.frame_start = 1; scene.frame_end = 250; scene.frame_set(1)
scene.render.engine = 'BLENDER_EEVEE_NEXT'
scene.render.bake_bias = 0.0
scene.render.bake_samples = 0
scene.cycles.sampling_pattern = 'TABULATED_SOBOL'
scene.eevee.use_volume_custom_range = False
bpy.context.view_layer.update()

# ---- added for rendering (the .blend has no active camera and no usable light): camera, sun + grey world if the file has none
cam_auto = bpy.data.cameras.new('AutoCamera')
cam_auto.lens = 50.0
cam_auto.sensor_width = 36.0
cam_auto.clip_end = 1000.0
ob_auto_camera = bpy.data.objects.new('AutoCamera', cam_auto)
scene.collection.objects.link(ob_auto_camera)
ob_auto_camera.location = (5.06715, -5.82475, 5.13609)
ob_auto_camera.rotation_euler = (1.09748, -7.21219e-08, 0.694738)
scene.camera = ob_auto_camera
light_auto_sun = bpy.data.lights.new('AutoSun', 'SUN')
light_auto_sun.energy = 3.0
light_auto_sun.angle = 0.0523599
ob_auto_sun = bpy.data.objects.new('AutoSun', light_auto_sun)
scene.collection.objects.link(ob_auto_sun)
ob_auto_sun.rotation_euler = (0.872665, 0.174533, 0.523599)
if scene.world is None:
    world_auto = bpy.data.worlds.new('AutoWorld')
    world_auto.color = (0.3, 0.3, 0.3)
    scene.world = world_auto
bpy.context.view_layer.update()
